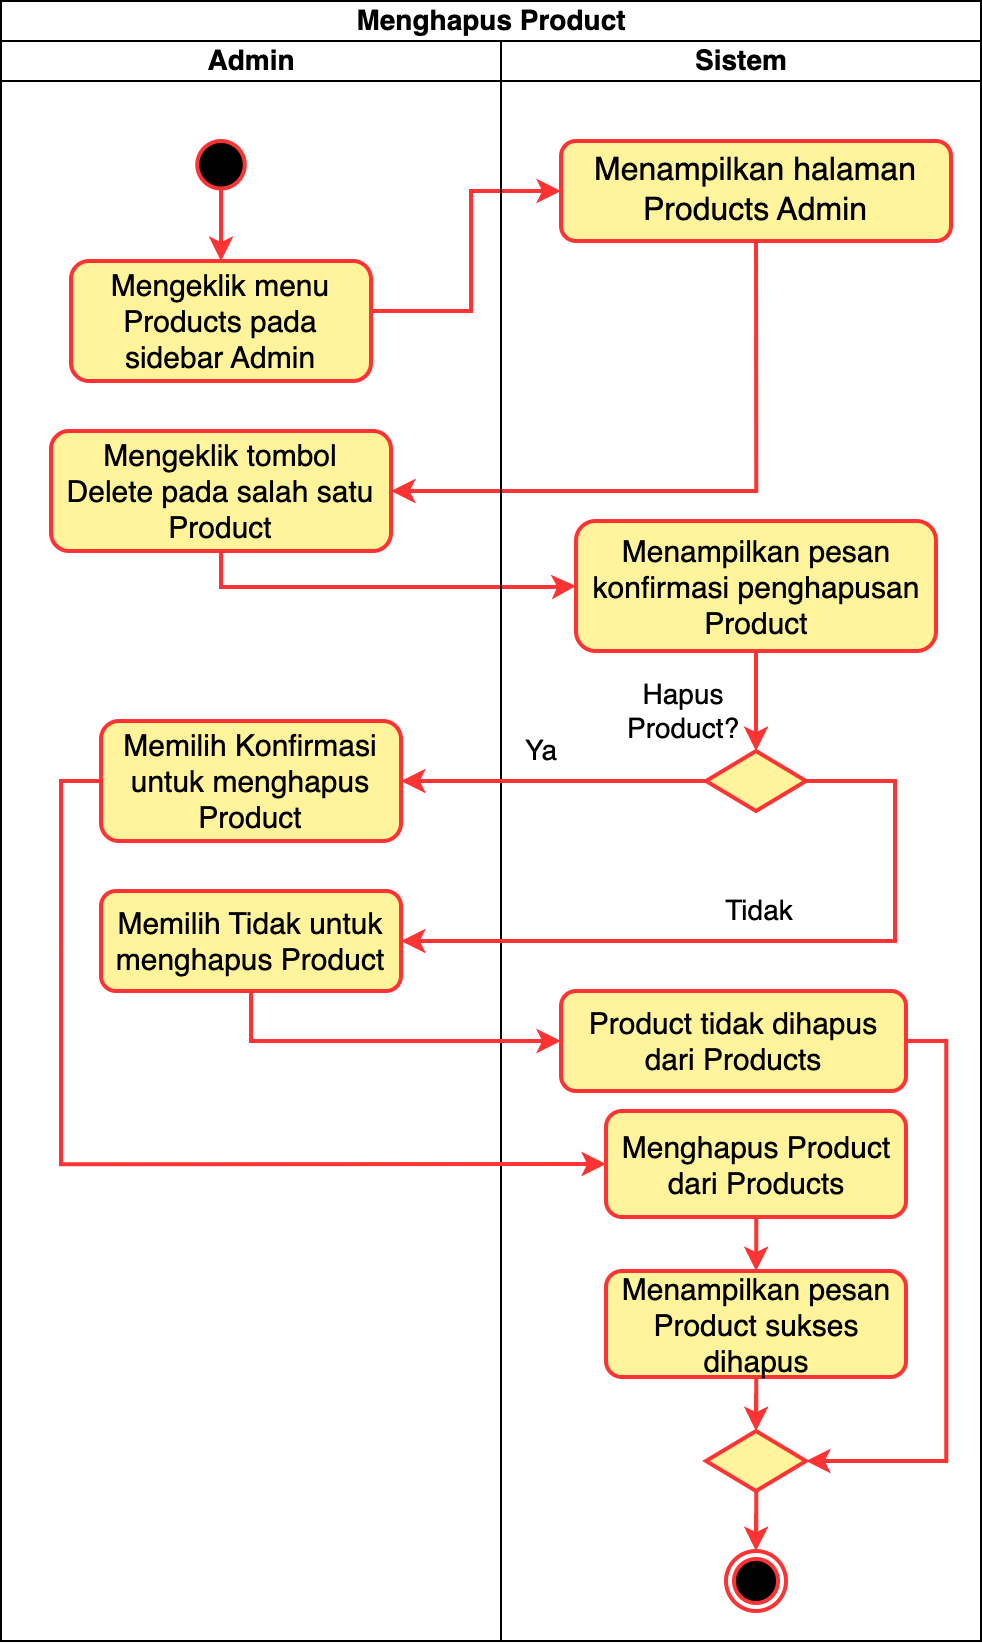

The diagram above was exported from draw.io. Its source (the exported page's mxGraphModel, read from the mxfile embedded in the PNG):
<mxGraphModel dx="466" dy="669" grid="1" gridSize="10" guides="1" tooltips="1" connect="1" arrows="1" fold="1" page="1" pageScale="1" pageWidth="850" pageHeight="1100" math="0" shadow="0">
  <root>
    <mxCell id="0" />
    <mxCell id="1" parent="0" />
    <mxCell id="2" value="Menghapus Product" style="swimlane;childLayout=stackLayout;resizeParent=1;resizeParentMax=0;startSize=20;html=1;fontSize=14;" vertex="1" parent="1">
      <mxGeometry x="5560" y="1060" width="490" height="820" as="geometry" />
    </mxCell>
    <mxCell id="3" value="Admin" style="swimlane;startSize=20;html=1;fontSize=14;" vertex="1" parent="2">
      <mxGeometry y="20" width="250" height="800" as="geometry" />
    </mxCell>
    <mxCell id="4" style="edgeStyle=orthogonalEdgeStyle;rounded=0;orthogonalLoop=1;jettySize=auto;html=1;entryX=1;entryY=0.5;entryDx=0;entryDy=0;" edge="1" parent="3">
      <mxGeometry relative="1" as="geometry">
        <mxPoint x="325" y="400" as="sourcePoint" />
      </mxGeometry>
    </mxCell>
    <mxCell id="5" value="" style="edgeStyle=orthogonalEdgeStyle;rounded=0;orthogonalLoop=1;jettySize=auto;html=1;strokeColor=#FF3333;strokeWidth=2;" edge="1" parent="3" source="6" target="7">
      <mxGeometry relative="1" as="geometry" />
    </mxCell>
    <mxCell id="6" value="" style="ellipse;whiteSpace=wrap;html=1;aspect=fixed;strokeColor=#FF3333;fillColor=#000000;strokeWidth=2;" vertex="1" parent="3">
      <mxGeometry x="98.1200000000001" y="50" width="23.75" height="23.75" as="geometry" />
    </mxCell>
    <mxCell id="7" value="Mengeklik menu Products pada sidebar Admin" style="rounded=1;whiteSpace=wrap;html=1;fontSize=15;fillColor=#FFF49B;strokeColor=#FF3333;strokeWidth=2;" vertex="1" parent="3">
      <mxGeometry x="35" y="110" width="150" height="60" as="geometry" />
    </mxCell>
    <mxCell id="8" value="Mengeklik tombol &lt;br&gt;Delete pada salah satu Product" style="rounded=1;whiteSpace=wrap;html=1;fontSize=15;fillColor=#FFF49B;strokeColor=#FF3333;strokeWidth=2;" vertex="1" parent="3">
      <mxGeometry x="25" y="195" width="170" height="60" as="geometry" />
    </mxCell>
    <mxCell id="9" value="" style="edgeStyle=orthogonalEdgeStyle;rounded=0;orthogonalLoop=1;jettySize=auto;html=1;" edge="1" parent="3">
      <mxGeometry relative="1" as="geometry">
        <mxPoint x="109.95652173913095" y="355" as="sourcePoint" />
      </mxGeometry>
    </mxCell>
    <mxCell id="10" value="Memilih Tidak untuk menghapus Product" style="rounded=1;whiteSpace=wrap;html=1;fontSize=15;fillColor=#FFF49B;strokeColor=#FF3333;strokeWidth=2;" vertex="1" parent="3">
      <mxGeometry x="50" y="425" width="150" height="50" as="geometry" />
    </mxCell>
    <mxCell id="11" value="Memilih Konfirmasi untuk menghapus Product" style="rounded=1;whiteSpace=wrap;html=1;fontSize=15;fillColor=#FFF49B;strokeColor=#FF3333;strokeWidth=2;" vertex="1" parent="3">
      <mxGeometry x="50" y="340" width="150" height="60" as="geometry" />
    </mxCell>
    <mxCell id="12" style="edgeStyle=orthogonalEdgeStyle;rounded=0;orthogonalLoop=1;jettySize=auto;html=1;entryX=0;entryY=0.5;entryDx=0;entryDy=0;strokeColor=#FF3333;strokeWidth=2;" edge="1" parent="2" source="7" target="17">
      <mxGeometry relative="1" as="geometry">
        <Array as="points">
          <mxPoint x="235" y="155" />
          <mxPoint x="235" y="95" />
        </Array>
      </mxGeometry>
    </mxCell>
    <mxCell id="13" style="edgeStyle=orthogonalEdgeStyle;rounded=0;orthogonalLoop=1;jettySize=auto;html=1;entryX=1;entryY=0.5;entryDx=0;entryDy=0;exitX=0.5;exitY=1;exitDx=0;exitDy=0;strokeColor=#FF3333;strokeWidth=2;" edge="1" parent="2" source="17" target="8">
      <mxGeometry relative="1" as="geometry" />
    </mxCell>
    <mxCell id="14" style="edgeStyle=orthogonalEdgeStyle;rounded=0;orthogonalLoop=1;jettySize=auto;html=1;entryX=0;entryY=0.5;entryDx=0;entryDy=0;exitX=0.5;exitY=1;exitDx=0;exitDy=0;strokeColor=#FF3333;strokeWidth=2;" edge="1" parent="2" source="8" target="20">
      <mxGeometry relative="1" as="geometry">
        <Array as="points">
          <mxPoint x="110" y="293" />
          <mxPoint x="276" y="293" />
        </Array>
      </mxGeometry>
    </mxCell>
    <mxCell id="15" style="edgeStyle=orthogonalEdgeStyle;rounded=0;orthogonalLoop=1;jettySize=auto;html=1;entryX=0;entryY=0.5;entryDx=0;entryDy=0;" edge="1" parent="2">
      <mxGeometry relative="1" as="geometry">
        <mxPoint x="185" y="430" as="sourcePoint" />
      </mxGeometry>
    </mxCell>
    <mxCell id="16" value="Sistem" style="swimlane;startSize=20;html=1;fontSize=14;" vertex="1" parent="2">
      <mxGeometry x="250" y="20" width="240" height="800" as="geometry" />
    </mxCell>
    <mxCell id="17" value="Menampilkan halaman Products Admin" style="rounded=1;whiteSpace=wrap;html=1;fontSize=16;fillColor=#FFF49B;strokeColor=#FF3333;strokeWidth=2;" vertex="1" parent="16">
      <mxGeometry x="30" y="50" width="195" height="50" as="geometry" />
    </mxCell>
    <mxCell id="18" style="edgeStyle=orthogonalEdgeStyle;rounded=0;orthogonalLoop=1;jettySize=auto;html=1;" edge="1" parent="16">
      <mxGeometry relative="1" as="geometry">
        <Array as="points">
          <mxPoint x="215" y="170" />
          <mxPoint x="270" y="170" />
        </Array>
        <mxPoint x="270.0526315789484" y="200" as="targetPoint" />
      </mxGeometry>
    </mxCell>
    <mxCell id="19" value="Hapus &lt;br style=&quot;font-size: 14px;&quot;&gt;Product?" style="edgeStyle=orthogonalEdgeStyle;rounded=0;orthogonalLoop=1;jettySize=auto;html=1;fontSize=14;strokeColor=#FF3333;strokeWidth=2;" edge="1" parent="16" source="20" target="21">
      <mxGeometry x="0.2" y="-37" relative="1" as="geometry">
        <mxPoint as="offset" />
      </mxGeometry>
    </mxCell>
    <mxCell id="20" value="Menampilkan pesan konfirmasi penghapusan Product" style="rounded=1;whiteSpace=wrap;html=1;fontSize=15;fillColor=#FFF49B;strokeColor=#FF3333;strokeWidth=2;" vertex="1" parent="16">
      <mxGeometry x="37.5" y="240" width="180" height="65" as="geometry" />
    </mxCell>
    <mxCell id="21" value="" style="rhombus;whiteSpace=wrap;html=1;fillColor=#FFF49B;strokeColor=#FF3333;strokeWidth=2;" vertex="1" parent="16">
      <mxGeometry x="102.5" y="355" width="50" height="30" as="geometry" />
    </mxCell>
    <mxCell id="22" value="" style="edgeStyle=orthogonalEdgeStyle;rounded=0;orthogonalLoop=1;jettySize=auto;html=1;" edge="1" parent="16">
      <mxGeometry relative="1" as="geometry">
        <mxPoint x="305.0000000000009" y="525" as="sourcePoint" />
      </mxGeometry>
    </mxCell>
    <mxCell id="23" value="" style="edgeStyle=orthogonalEdgeStyle;rounded=0;orthogonalLoop=1;jettySize=auto;html=1;strokeColor=#FF3333;strokeWidth=2;" edge="1" parent="16" source="24" target="28">
      <mxGeometry relative="1" as="geometry" />
    </mxCell>
    <mxCell id="24" value="Menghapus Product dari Products" style="rounded=1;whiteSpace=wrap;html=1;fontSize=15;fillColor=#FFF49B;strokeColor=#FF3333;strokeWidth=2;" vertex="1" parent="16">
      <mxGeometry x="52.5" y="535" width="150" height="53" as="geometry" />
    </mxCell>
    <mxCell id="25" style="edgeStyle=orthogonalEdgeStyle;rounded=0;orthogonalLoop=1;jettySize=auto;html=1;entryX=1;entryY=0.5;entryDx=0;entryDy=0;exitX=1;exitY=0.5;exitDx=0;exitDy=0;strokeColor=#FF3333;strokeWidth=2;" edge="1" parent="16" source="26" target="29">
      <mxGeometry relative="1" as="geometry" />
    </mxCell>
    <mxCell id="26" value="Product tidak dihapus dari Products" style="rounded=1;whiteSpace=wrap;html=1;fontSize=15;fillColor=#FFF49B;strokeColor=#FF3333;strokeWidth=2;" vertex="1" parent="16">
      <mxGeometry x="30" y="475" width="172.5" height="50" as="geometry" />
    </mxCell>
    <mxCell id="27" style="edgeStyle=orthogonalEdgeStyle;rounded=0;orthogonalLoop=1;jettySize=auto;html=1;entryX=0.5;entryY=0;entryDx=0;entryDy=0;strokeColor=#FF3333;strokeWidth=2;" edge="1" parent="16" source="28" target="29">
      <mxGeometry relative="1" as="geometry" />
    </mxCell>
    <mxCell id="28" value="Menampilkan pesan Product sukses dihapus" style="rounded=1;whiteSpace=wrap;html=1;fontSize=15;fillColor=#FFF49B;strokeColor=#FF3333;strokeWidth=2;" vertex="1" parent="16">
      <mxGeometry x="52.5" y="615" width="150" height="53" as="geometry" />
    </mxCell>
    <mxCell id="29" value="" style="rhombus;whiteSpace=wrap;html=1;fillColor=#FFF49B;strokeColor=#FF3333;strokeWidth=2;" vertex="1" parent="16">
      <mxGeometry x="102.5" y="695" width="50" height="30" as="geometry" />
    </mxCell>
    <mxCell id="30" value="" style="ellipse;html=1;shape=endState;fillColor=#000000;strokeColor=#FF3333;strokeWidth=2;" vertex="1" parent="16">
      <mxGeometry x="112.5" y="755" width="30" height="30" as="geometry" />
    </mxCell>
    <mxCell id="31" value="" style="edgeStyle=orthogonalEdgeStyle;rounded=0;orthogonalLoop=1;jettySize=auto;html=1;strokeColor=#FF3333;strokeWidth=2;" edge="1" parent="16" source="29" target="30">
      <mxGeometry relative="1" as="geometry" />
    </mxCell>
    <mxCell id="32" value="Ya" style="edgeStyle=orthogonalEdgeStyle;rounded=0;orthogonalLoop=1;jettySize=auto;html=1;entryX=1;entryY=0.5;entryDx=0;entryDy=0;fontSize=14;strokeColor=#FF3333;strokeWidth=2;" edge="1" parent="2" source="21" target="11">
      <mxGeometry x="0.082" y="-15" relative="1" as="geometry">
        <mxPoint x="200" y="390" as="targetPoint" />
        <mxPoint as="offset" />
      </mxGeometry>
    </mxCell>
    <mxCell id="33" value="Tidak" style="edgeStyle=orthogonalEdgeStyle;rounded=0;orthogonalLoop=1;jettySize=auto;html=1;entryX=1;entryY=0.5;entryDx=0;entryDy=0;fontSize=14;strokeColor=#FF3333;strokeWidth=2;" edge="1" parent="2" source="21" target="10">
      <mxGeometry x="0.04" y="-15" relative="1" as="geometry">
        <Array as="points">
          <mxPoint x="447" y="470" />
        </Array>
        <mxPoint as="offset" />
      </mxGeometry>
    </mxCell>
    <mxCell id="34" style="edgeStyle=orthogonalEdgeStyle;rounded=0;orthogonalLoop=1;jettySize=auto;html=1;entryX=0;entryY=0.5;entryDx=0;entryDy=0;exitX=0.5;exitY=1;exitDx=0;exitDy=0;strokeColor=#FF3333;strokeWidth=2;" edge="1" parent="2" source="10" target="26">
      <mxGeometry relative="1" as="geometry" />
    </mxCell>
    <mxCell id="35" style="edgeStyle=orthogonalEdgeStyle;rounded=0;orthogonalLoop=1;jettySize=auto;html=1;entryX=0;entryY=0.5;entryDx=0;entryDy=0;exitX=0;exitY=0.5;exitDx=0;exitDy=0;strokeColor=#FF3333;strokeWidth=2;" edge="1" parent="2" source="11" target="24">
      <mxGeometry relative="1" as="geometry" />
    </mxCell>
  </root>
</mxGraphModel>